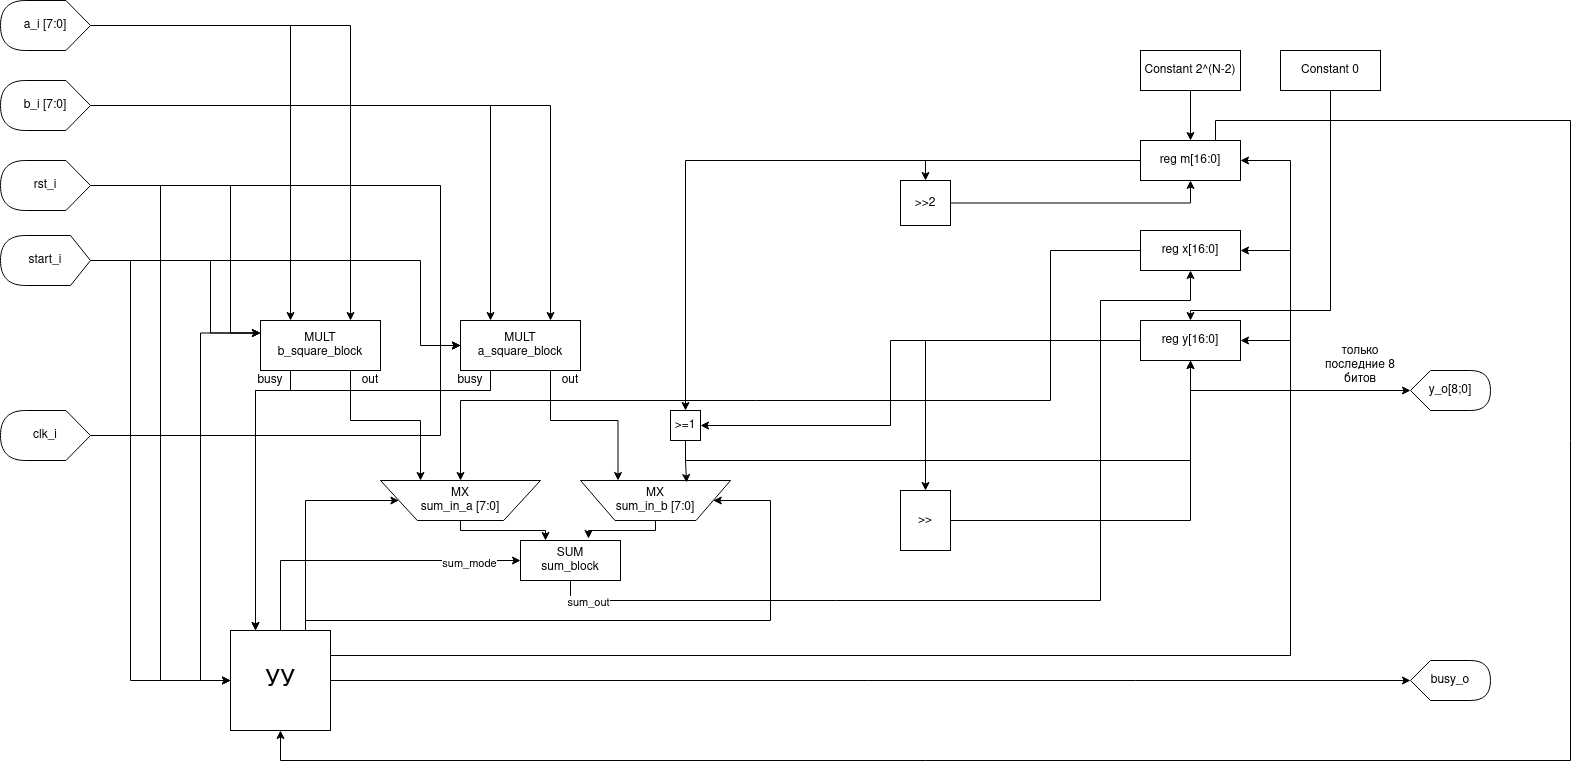

The diagram above was exported from draw.io. Its source (the exported page's mxGraphModel, read from the mxfile embedded in the PNG):
<mxGraphModel dx="1663" dy="1238" grid="1" gridSize="10" guides="1" tooltips="1" connect="1" arrows="1" fold="1" page="1" pageScale="1" pageWidth="4681" pageHeight="3300" math="0" shadow="0">
  <root>
    <mxCell id="0" />
    <mxCell id="1" parent="0" />
    <mxCell id="2" style="edgeStyle=orthogonalEdgeStyle;rounded=0;orthogonalLoop=1;jettySize=auto;html=1;exitX=0;exitY=0.5;exitDx=0;exitDy=0;exitPerimeter=0;entryX=0;entryY=0.5;entryDx=0;entryDy=0;" edge="1" source="5" target="28" parent="1">
      <mxGeometry relative="1" as="geometry">
        <Array as="points">
          <mxPoint x="220" y="475" />
          <mxPoint x="220" y="720" />
        </Array>
      </mxGeometry>
    </mxCell>
    <mxCell id="3" style="edgeStyle=orthogonalEdgeStyle;rounded=0;orthogonalLoop=1;jettySize=auto;html=1;exitX=0;exitY=0.5;exitDx=0;exitDy=0;exitPerimeter=0;entryX=0;entryY=0.25;entryDx=0;entryDy=0;" edge="1" source="5" target="41" parent="1">
      <mxGeometry relative="1" as="geometry">
        <Array as="points">
          <mxPoint x="220" y="475" />
          <mxPoint x="220" y="373" />
        </Array>
      </mxGeometry>
    </mxCell>
    <mxCell id="4" style="edgeStyle=orthogonalEdgeStyle;rounded=0;orthogonalLoop=1;jettySize=auto;html=1;exitX=0;exitY=0.5;exitDx=0;exitDy=0;exitPerimeter=0;entryX=0;entryY=0.5;entryDx=0;entryDy=0;" edge="1" source="5" target="38" parent="1">
      <mxGeometry relative="1" as="geometry">
        <Array as="points">
          <mxPoint x="460" y="475" />
          <mxPoint x="460" y="385" />
        </Array>
      </mxGeometry>
    </mxCell>
    <mxCell id="5" value="clk_i" style="shape=display;whiteSpace=wrap;html=1;rotation=0;size=0.2727272727272727;direction=west;" vertex="1" parent="1">
      <mxGeometry x="20" y="450" width="90" height="50" as="geometry" />
    </mxCell>
    <mxCell id="6" style="edgeStyle=orthogonalEdgeStyle;rounded=0;orthogonalLoop=1;jettySize=auto;html=1;exitX=0;exitY=0.5;exitDx=0;exitDy=0;exitPerimeter=0;entryX=0;entryY=0.5;entryDx=0;entryDy=0;" edge="1" source="9" target="28" parent="1">
      <mxGeometry relative="1" as="geometry">
        <Array as="points">
          <mxPoint x="180" y="225" />
          <mxPoint x="180" y="720" />
        </Array>
      </mxGeometry>
    </mxCell>
    <mxCell id="7" style="edgeStyle=orthogonalEdgeStyle;rounded=0;orthogonalLoop=1;jettySize=auto;html=1;exitX=0;exitY=0.5;exitDx=0;exitDy=0;exitPerimeter=0;entryX=0;entryY=0.25;entryDx=0;entryDy=0;" edge="1" source="9" target="41" parent="1">
      <mxGeometry relative="1" as="geometry">
        <Array as="points">
          <mxPoint x="250" y="225" />
          <mxPoint x="250" y="373" />
        </Array>
      </mxGeometry>
    </mxCell>
    <mxCell id="8" style="edgeStyle=orthogonalEdgeStyle;rounded=0;orthogonalLoop=1;jettySize=auto;html=1;exitX=0;exitY=0.5;exitDx=0;exitDy=0;exitPerimeter=0;entryX=0;entryY=0.5;entryDx=0;entryDy=0;" edge="1" source="9" target="38" parent="1">
      <mxGeometry relative="1" as="geometry">
        <Array as="points">
          <mxPoint x="460" y="225" />
          <mxPoint x="460" y="385" />
        </Array>
      </mxGeometry>
    </mxCell>
    <mxCell id="9" value="rst_i" style="shape=display;whiteSpace=wrap;html=1;rotation=0;size=0.2727272727272727;direction=west;" vertex="1" parent="1">
      <mxGeometry x="20" y="200" width="90" height="50" as="geometry" />
    </mxCell>
    <mxCell id="10" style="edgeStyle=orthogonalEdgeStyle;rounded=0;orthogonalLoop=1;jettySize=auto;html=1;exitX=0;exitY=0.5;exitDx=0;exitDy=0;exitPerimeter=0;entryX=0;entryY=0.5;entryDx=0;entryDy=0;" edge="1" source="13" target="28" parent="1">
      <mxGeometry relative="1" as="geometry">
        <Array as="points">
          <mxPoint x="110" y="300" />
          <mxPoint x="150" y="300" />
          <mxPoint x="150" y="720" />
        </Array>
      </mxGeometry>
    </mxCell>
    <mxCell id="11" style="edgeStyle=orthogonalEdgeStyle;rounded=0;orthogonalLoop=1;jettySize=auto;html=1;exitX=0;exitY=0.5;exitDx=0;exitDy=0;exitPerimeter=0;entryX=0;entryY=0.25;entryDx=0;entryDy=0;" edge="1" source="13" target="41" parent="1">
      <mxGeometry relative="1" as="geometry">
        <Array as="points">
          <mxPoint x="230" y="300" />
          <mxPoint x="230" y="373" />
        </Array>
      </mxGeometry>
    </mxCell>
    <mxCell id="12" style="edgeStyle=orthogonalEdgeStyle;rounded=0;orthogonalLoop=1;jettySize=auto;html=1;exitX=0;exitY=0.5;exitDx=0;exitDy=0;exitPerimeter=0;entryX=0;entryY=0.5;entryDx=0;entryDy=0;" edge="1" source="13" target="38" parent="1">
      <mxGeometry relative="1" as="geometry">
        <Array as="points">
          <mxPoint x="440" y="300" />
          <mxPoint x="440" y="385" />
        </Array>
      </mxGeometry>
    </mxCell>
    <mxCell id="13" value="start_i" style="shape=display;whiteSpace=wrap;html=1;rotation=0;size=0.2222222222222222;direction=west;" vertex="1" parent="1">
      <mxGeometry x="20" y="275" width="90" height="50" as="geometry" />
    </mxCell>
    <mxCell id="14" style="edgeStyle=orthogonalEdgeStyle;rounded=0;orthogonalLoop=1;jettySize=auto;html=1;exitX=0;exitY=0.5;exitDx=0;exitDy=0;exitPerimeter=0;entryX=0.25;entryY=0;entryDx=0;entryDy=0;" edge="1" source="16" target="41" parent="1">
      <mxGeometry relative="1" as="geometry" />
    </mxCell>
    <mxCell id="15" style="edgeStyle=orthogonalEdgeStyle;rounded=0;orthogonalLoop=1;jettySize=auto;html=1;exitX=0;exitY=0.5;exitDx=0;exitDy=0;exitPerimeter=0;entryX=0.75;entryY=0;entryDx=0;entryDy=0;" edge="1" source="16" target="41" parent="1">
      <mxGeometry relative="1" as="geometry" />
    </mxCell>
    <mxCell id="16" value="&lt;div&gt;a_i [7:0]&lt;/div&gt;" style="shape=display;whiteSpace=wrap;html=1;rotation=0;size=0.2727272727272727;direction=west;" vertex="1" parent="1">
      <mxGeometry x="20" y="40" width="90" height="50" as="geometry" />
    </mxCell>
    <mxCell id="17" style="edgeStyle=orthogonalEdgeStyle;rounded=0;orthogonalLoop=1;jettySize=auto;html=1;exitX=0;exitY=0.5;exitDx=0;exitDy=0;exitPerimeter=0;entryX=0.25;entryY=0;entryDx=0;entryDy=0;" edge="1" source="19" target="38" parent="1">
      <mxGeometry relative="1" as="geometry" />
    </mxCell>
    <mxCell id="18" style="edgeStyle=orthogonalEdgeStyle;rounded=0;orthogonalLoop=1;jettySize=auto;html=1;exitX=0;exitY=0.5;exitDx=0;exitDy=0;exitPerimeter=0;entryX=0.75;entryY=0;entryDx=0;entryDy=0;" edge="1" source="19" target="38" parent="1">
      <mxGeometry relative="1" as="geometry" />
    </mxCell>
    <mxCell id="19" value="&lt;div&gt;b_i [7:0]&lt;/div&gt;" style="shape=display;whiteSpace=wrap;html=1;rotation=0;size=0.2727272727272727;direction=west;" vertex="1" parent="1">
      <mxGeometry x="20" y="120" width="90" height="50" as="geometry" />
    </mxCell>
    <mxCell id="20" style="edgeStyle=orthogonalEdgeStyle;rounded=0;orthogonalLoop=1;jettySize=auto;html=1;exitX=1;exitY=0.5;exitDx=0;exitDy=0;" edge="1" source="28" target="52" parent="1">
      <mxGeometry relative="1" as="geometry" />
    </mxCell>
    <mxCell id="21" style="edgeStyle=orthogonalEdgeStyle;rounded=0;orthogonalLoop=1;jettySize=auto;html=1;exitX=1;exitY=0.25;exitDx=0;exitDy=0;entryX=1;entryY=0.5;entryDx=0;entryDy=0;" edge="1" source="28" target="45" parent="1">
      <mxGeometry relative="1" as="geometry">
        <Array as="points">
          <mxPoint x="1310" y="695" />
          <mxPoint x="1310" y="200" />
        </Array>
      </mxGeometry>
    </mxCell>
    <mxCell id="22" style="edgeStyle=orthogonalEdgeStyle;rounded=0;orthogonalLoop=1;jettySize=auto;html=1;exitX=1;exitY=0.25;exitDx=0;exitDy=0;entryX=1;entryY=0.5;entryDx=0;entryDy=0;" edge="1" source="28" target="47" parent="1">
      <mxGeometry relative="1" as="geometry">
        <Array as="points">
          <mxPoint x="1310" y="695" />
          <mxPoint x="1310" y="290" />
        </Array>
      </mxGeometry>
    </mxCell>
    <mxCell id="23" style="edgeStyle=orthogonalEdgeStyle;rounded=0;orthogonalLoop=1;jettySize=auto;html=1;exitX=1;exitY=0.25;exitDx=0;exitDy=0;entryX=1;entryY=0.5;entryDx=0;entryDy=0;" edge="1" source="28" target="51" parent="1">
      <mxGeometry relative="1" as="geometry">
        <Array as="points">
          <mxPoint x="1310" y="695" />
          <mxPoint x="1310" y="380" />
        </Array>
      </mxGeometry>
    </mxCell>
    <mxCell id="24" style="edgeStyle=orthogonalEdgeStyle;rounded=0;orthogonalLoop=1;jettySize=auto;html=1;exitX=0.75;exitY=0;exitDx=0;exitDy=0;entryX=0;entryY=0.5;entryDx=0;entryDy=0;" edge="1" source="28" target="30" parent="1">
      <mxGeometry relative="1" as="geometry">
        <Array as="points">
          <mxPoint x="325" y="540" />
        </Array>
      </mxGeometry>
    </mxCell>
    <mxCell id="25" style="edgeStyle=orthogonalEdgeStyle;rounded=0;orthogonalLoop=1;jettySize=auto;html=1;exitX=0.75;exitY=0;exitDx=0;exitDy=0;entryX=1;entryY=0.5;entryDx=0;entryDy=0;" edge="1" source="28" target="32" parent="1">
      <mxGeometry relative="1" as="geometry">
        <Array as="points">
          <mxPoint x="325" y="660" />
          <mxPoint x="790" y="660" />
          <mxPoint x="790" y="540" />
        </Array>
      </mxGeometry>
    </mxCell>
    <mxCell id="26" style="edgeStyle=orthogonalEdgeStyle;rounded=0;orthogonalLoop=1;jettySize=auto;html=1;exitX=0.5;exitY=0;exitDx=0;exitDy=0;entryX=0;entryY=0.5;entryDx=0;entryDy=0;" edge="1" source="28" target="35" parent="1">
      <mxGeometry relative="1" as="geometry" />
    </mxCell>
    <mxCell id="27" value="sum_mode" style="edgeLabel;html=1;align=center;verticalAlign=middle;resizable=0;points=[];" vertex="1" connectable="0" parent="26">
      <mxGeometry x="0.6629" y="-2" relative="1" as="geometry">
        <mxPoint as="offset" />
      </mxGeometry>
    </mxCell>
    <mxCell id="28" value="&lt;font style=&quot;font-size: 23px&quot;&gt;УУ&lt;/font&gt;" style="rounded=0;whiteSpace=wrap;html=1;" vertex="1" parent="1">
      <mxGeometry x="250" y="670" width="100" height="100" as="geometry" />
    </mxCell>
    <mxCell id="29" style="edgeStyle=orthogonalEdgeStyle;rounded=0;orthogonalLoop=1;jettySize=auto;html=1;exitX=0.5;exitY=1;exitDx=0;exitDy=0;entryX=0.25;entryY=0;entryDx=0;entryDy=0;" edge="1" source="30" target="35" parent="1">
      <mxGeometry relative="1" as="geometry">
        <Array as="points">
          <mxPoint x="480" y="570" />
          <mxPoint x="565" y="570" />
        </Array>
      </mxGeometry>
    </mxCell>
    <mxCell id="30" value="&lt;div&gt;MX&lt;/div&gt;&lt;div&gt;sum_in_a [7:0]&lt;br&gt;&lt;/div&gt;" style="verticalLabelPosition=middle;verticalAlign=middle;html=1;shape=trapezoid;perimeter=trapezoidPerimeter;whiteSpace=wrap;size=0.23;arcSize=10;flipV=1;labelPosition=center;align=center;" vertex="1" parent="1">
      <mxGeometry x="400" y="520" width="160" height="40" as="geometry" />
    </mxCell>
    <mxCell id="31" style="edgeStyle=orthogonalEdgeStyle;rounded=0;orthogonalLoop=1;jettySize=auto;html=1;exitX=0.5;exitY=1;exitDx=0;exitDy=0;entryX=0.68;entryY=-0.05;entryDx=0;entryDy=0;entryPerimeter=0;" edge="1" source="32" target="35" parent="1">
      <mxGeometry relative="1" as="geometry">
        <Array as="points">
          <mxPoint x="675" y="570" />
          <mxPoint x="608" y="570" />
        </Array>
      </mxGeometry>
    </mxCell>
    <mxCell id="32" value="&lt;div&gt;MX&lt;/div&gt;sum_in_b [7:0]" style="verticalLabelPosition=middle;verticalAlign=middle;html=1;shape=trapezoid;perimeter=trapezoidPerimeter;whiteSpace=wrap;size=0.23;arcSize=10;flipV=1;labelPosition=center;align=center;" vertex="1" parent="1">
      <mxGeometry x="600" y="520" width="150" height="40" as="geometry" />
    </mxCell>
    <mxCell id="33" style="edgeStyle=orthogonalEdgeStyle;rounded=0;orthogonalLoop=1;jettySize=auto;html=1;exitX=0.5;exitY=1;exitDx=0;exitDy=0;entryX=0.5;entryY=1;entryDx=0;entryDy=0;" edge="1" source="35" target="47" parent="1">
      <mxGeometry relative="1" as="geometry">
        <Array as="points">
          <mxPoint x="590" y="640" />
          <mxPoint x="1120" y="640" />
          <mxPoint x="1120" y="340" />
          <mxPoint x="1210" y="340" />
        </Array>
      </mxGeometry>
    </mxCell>
    <mxCell id="34" value="sum_out" style="edgeLabel;html=1;align=center;verticalAlign=middle;resizable=0;points=[];" vertex="1" connectable="0" parent="33">
      <mxGeometry x="-0.9258" y="-1" relative="1" as="geometry">
        <mxPoint as="offset" />
      </mxGeometry>
    </mxCell>
    <mxCell id="35" value="&lt;div&gt;SUM&lt;/div&gt;sum_block" style="rounded=0;whiteSpace=wrap;html=1;" vertex="1" parent="1">
      <mxGeometry x="540" y="580" width="100" height="40" as="geometry" />
    </mxCell>
    <mxCell id="36" style="edgeStyle=orthogonalEdgeStyle;rounded=0;orthogonalLoop=1;jettySize=auto;html=1;exitX=0.25;exitY=1;exitDx=0;exitDy=0;entryX=0.25;entryY=0;entryDx=0;entryDy=0;" edge="1" source="38" target="28" parent="1">
      <mxGeometry relative="1" as="geometry">
        <Array as="points">
          <mxPoint x="510" y="430" />
          <mxPoint x="275" y="430" />
        </Array>
      </mxGeometry>
    </mxCell>
    <mxCell id="37" style="edgeStyle=orthogonalEdgeStyle;rounded=0;orthogonalLoop=1;jettySize=auto;html=1;exitX=0.75;exitY=1;exitDx=0;exitDy=0;entryX=0.25;entryY=0;entryDx=0;entryDy=0;" edge="1" source="38" target="32" parent="1">
      <mxGeometry relative="1" as="geometry">
        <Array as="points">
          <mxPoint x="570" y="460" />
          <mxPoint x="638" y="460" />
        </Array>
      </mxGeometry>
    </mxCell>
    <mxCell id="38" value="&lt;div&gt;MULT&lt;/div&gt;a_square_block" style="rounded=0;whiteSpace=wrap;html=1;" vertex="1" parent="1">
      <mxGeometry x="480" y="360" width="120" height="50" as="geometry" />
    </mxCell>
    <mxCell id="39" style="edgeStyle=orthogonalEdgeStyle;rounded=0;orthogonalLoop=1;jettySize=auto;html=1;exitX=0.25;exitY=1;exitDx=0;exitDy=0;entryX=0.25;entryY=0;entryDx=0;entryDy=0;" edge="1" source="41" target="28" parent="1">
      <mxGeometry relative="1" as="geometry">
        <Array as="points">
          <mxPoint x="310" y="430" />
          <mxPoint x="275" y="430" />
        </Array>
      </mxGeometry>
    </mxCell>
    <mxCell id="40" style="edgeStyle=orthogonalEdgeStyle;rounded=0;orthogonalLoop=1;jettySize=auto;html=1;exitX=0.75;exitY=1;exitDx=0;exitDy=0;entryX=0.25;entryY=0;entryDx=0;entryDy=0;" edge="1" source="41" target="30" parent="1">
      <mxGeometry relative="1" as="geometry">
        <Array as="points">
          <mxPoint x="370" y="460" />
          <mxPoint x="440" y="460" />
        </Array>
      </mxGeometry>
    </mxCell>
    <mxCell id="41" value="&lt;div&gt;MULT&lt;/div&gt;b_square_block" style="rounded=0;whiteSpace=wrap;html=1;" vertex="1" parent="1">
      <mxGeometry x="280" y="360" width="120" height="50" as="geometry" />
    </mxCell>
    <mxCell id="42" style="edgeStyle=orthogonalEdgeStyle;rounded=0;orthogonalLoop=1;jettySize=auto;html=1;exitX=0;exitY=0.5;exitDx=0;exitDy=0;" edge="1" source="45" target="63" parent="1">
      <mxGeometry relative="1" as="geometry" />
    </mxCell>
    <mxCell id="43" style="edgeStyle=orthogonalEdgeStyle;rounded=0;orthogonalLoop=1;jettySize=auto;html=1;exitX=0;exitY=0.5;exitDx=0;exitDy=0;entryX=0.5;entryY=0;entryDx=0;entryDy=0;" edge="1" source="45" target="67" parent="1">
      <mxGeometry relative="1" as="geometry" />
    </mxCell>
    <mxCell id="44" style="edgeStyle=orthogonalEdgeStyle;rounded=0;orthogonalLoop=1;jettySize=auto;html=1;exitX=0.75;exitY=0;exitDx=0;exitDy=0;entryX=0.5;entryY=1;entryDx=0;entryDy=0;" edge="1" source="45" target="28" parent="1">
      <mxGeometry relative="1" as="geometry">
        <Array as="points">
          <mxPoint x="1235" y="160" />
          <mxPoint x="1590" y="160" />
          <mxPoint x="1590" y="800" />
          <mxPoint x="300" y="800" />
        </Array>
      </mxGeometry>
    </mxCell>
    <mxCell id="45" value="reg m[16:0]" style="rounded=0;whiteSpace=wrap;html=1;" vertex="1" parent="1">
      <mxGeometry x="1160" y="180" width="100" height="40" as="geometry" />
    </mxCell>
    <mxCell id="46" style="edgeStyle=orthogonalEdgeStyle;rounded=0;orthogonalLoop=1;jettySize=auto;html=1;exitX=0;exitY=0.5;exitDx=0;exitDy=0;entryX=0.5;entryY=0;entryDx=0;entryDy=0;" edge="1" source="47" target="30" parent="1">
      <mxGeometry relative="1" as="geometry">
        <Array as="points">
          <mxPoint x="1070" y="290" />
          <mxPoint x="1070" y="440" />
          <mxPoint x="480" y="440" />
        </Array>
      </mxGeometry>
    </mxCell>
    <mxCell id="47" value="reg x[16:0]" style="rounded=0;whiteSpace=wrap;html=1;" vertex="1" parent="1">
      <mxGeometry x="1160" y="270" width="100" height="40" as="geometry" />
    </mxCell>
    <mxCell id="48" style="edgeStyle=orthogonalEdgeStyle;rounded=0;orthogonalLoop=1;jettySize=auto;html=1;exitX=0.5;exitY=1;exitDx=0;exitDy=0;entryX=0;entryY=0.5;entryDx=0;entryDy=0;entryPerimeter=0;" edge="1" source="51" target="53" parent="1">
      <mxGeometry relative="1" as="geometry" />
    </mxCell>
    <mxCell id="49" style="edgeStyle=orthogonalEdgeStyle;rounded=0;orthogonalLoop=1;jettySize=auto;html=1;exitX=0;exitY=0.5;exitDx=0;exitDy=0;entryX=1;entryY=0.5;entryDx=0;entryDy=0;" edge="1" source="51" target="63" parent="1">
      <mxGeometry relative="1" as="geometry">
        <Array as="points">
          <mxPoint x="910" y="380" />
          <mxPoint x="910" y="465" />
        </Array>
      </mxGeometry>
    </mxCell>
    <mxCell id="50" style="edgeStyle=orthogonalEdgeStyle;rounded=0;orthogonalLoop=1;jettySize=auto;html=1;exitX=0;exitY=0.5;exitDx=0;exitDy=0;entryX=0.5;entryY=0;entryDx=0;entryDy=0;" edge="1" source="51" target="65" parent="1">
      <mxGeometry relative="1" as="geometry" />
    </mxCell>
    <mxCell id="51" value="reg y[16:0]" style="rounded=0;whiteSpace=wrap;html=1;" vertex="1" parent="1">
      <mxGeometry x="1160" y="360" width="100" height="40" as="geometry" />
    </mxCell>
    <mxCell id="52" value="busy_o" style="shape=display;whiteSpace=wrap;html=1;" vertex="1" parent="1">
      <mxGeometry x="1430" y="700" width="80" height="40" as="geometry" />
    </mxCell>
    <mxCell id="53" value="y_o[8;0]" style="shape=display;whiteSpace=wrap;html=1;" vertex="1" parent="1">
      <mxGeometry x="1430" y="410" width="80" height="40" as="geometry" />
    </mxCell>
    <mxCell id="54" value="только последние 8 битов" style="text;html=1;strokeColor=none;fillColor=none;align=center;verticalAlign=middle;whiteSpace=wrap;rounded=0;" vertex="1" parent="1">
      <mxGeometry x="1330" y="390" width="100" height="30" as="geometry" />
    </mxCell>
    <mxCell id="55" value="busy" style="text;html=1;strokeColor=none;fillColor=none;align=center;verticalAlign=middle;whiteSpace=wrap;rounded=0;" vertex="1" parent="1">
      <mxGeometry x="270" y="410" width="40" height="20" as="geometry" />
    </mxCell>
    <mxCell id="56" value="busy" style="text;html=1;strokeColor=none;fillColor=none;align=center;verticalAlign=middle;whiteSpace=wrap;rounded=0;" vertex="1" parent="1">
      <mxGeometry x="470" y="410" width="40" height="20" as="geometry" />
    </mxCell>
    <mxCell id="57" value="out" style="text;html=1;strokeColor=none;fillColor=none;align=center;verticalAlign=middle;whiteSpace=wrap;rounded=0;" vertex="1" parent="1">
      <mxGeometry x="370" y="410" width="40" height="20" as="geometry" />
    </mxCell>
    <mxCell id="58" value="out" style="text;html=1;strokeColor=none;fillColor=none;align=center;verticalAlign=middle;whiteSpace=wrap;rounded=0;" vertex="1" parent="1">
      <mxGeometry x="570" y="410" width="40" height="20" as="geometry" />
    </mxCell>
    <mxCell id="59" style="edgeStyle=orthogonalEdgeStyle;rounded=0;orthogonalLoop=1;jettySize=auto;html=1;exitX=0.5;exitY=1;exitDx=0;exitDy=0;entryX=0.5;entryY=0;entryDx=0;entryDy=0;" edge="1" source="60" target="45" parent="1">
      <mxGeometry relative="1" as="geometry" />
    </mxCell>
    <mxCell id="60" value="Constant 2^(N-2)" style="rounded=0;whiteSpace=wrap;html=1;" vertex="1" parent="1">
      <mxGeometry x="1160" y="90" width="100" height="40" as="geometry" />
    </mxCell>
    <mxCell id="61" style="edgeStyle=orthogonalEdgeStyle;rounded=0;orthogonalLoop=1;jettySize=auto;html=1;exitX=0.5;exitY=1;exitDx=0;exitDy=0;entryX=0.707;entryY=0.95;entryDx=0;entryDy=0;entryPerimeter=0;" edge="1" source="63" target="32" parent="1">
      <mxGeometry relative="1" as="geometry" />
    </mxCell>
    <mxCell id="62" style="edgeStyle=orthogonalEdgeStyle;rounded=0;orthogonalLoop=1;jettySize=auto;html=1;exitX=0.5;exitY=1;exitDx=0;exitDy=0;entryX=0.5;entryY=1;entryDx=0;entryDy=0;" edge="1" source="63" target="51" parent="1">
      <mxGeometry relative="1" as="geometry" />
    </mxCell>
    <mxCell id="63" value="&amp;gt;=1" style="rounded=0;whiteSpace=wrap;html=1;" vertex="1" parent="1">
      <mxGeometry x="690" y="450" width="30" height="30" as="geometry" />
    </mxCell>
    <mxCell id="64" style="edgeStyle=orthogonalEdgeStyle;rounded=0;orthogonalLoop=1;jettySize=auto;html=1;exitX=1;exitY=0.5;exitDx=0;exitDy=0;entryX=0.5;entryY=1;entryDx=0;entryDy=0;" edge="1" source="65" target="51" parent="1">
      <mxGeometry relative="1" as="geometry" />
    </mxCell>
    <mxCell id="65" value="&amp;gt;&amp;gt;" style="rounded=0;whiteSpace=wrap;html=1;" vertex="1" parent="1">
      <mxGeometry x="920" y="530" width="50" height="60" as="geometry" />
    </mxCell>
    <mxCell id="66" style="edgeStyle=orthogonalEdgeStyle;rounded=0;orthogonalLoop=1;jettySize=auto;html=1;exitX=1;exitY=0.5;exitDx=0;exitDy=0;entryX=0.5;entryY=1;entryDx=0;entryDy=0;" edge="1" source="67" target="45" parent="1">
      <mxGeometry relative="1" as="geometry" />
    </mxCell>
    <mxCell id="67" value="&amp;gt;&amp;gt;2" style="rounded=0;whiteSpace=wrap;html=1;" vertex="1" parent="1">
      <mxGeometry x="920" y="220" width="50" height="45" as="geometry" />
    </mxCell>
    <mxCell id="68" style="edgeStyle=orthogonalEdgeStyle;rounded=0;orthogonalLoop=1;jettySize=auto;html=1;exitX=0.5;exitY=1;exitDx=0;exitDy=0;" edge="1" source="69" target="51" parent="1">
      <mxGeometry relative="1" as="geometry">
        <Array as="points">
          <mxPoint x="1350" y="350" />
          <mxPoint x="1210" y="350" />
        </Array>
      </mxGeometry>
    </mxCell>
    <mxCell id="69" value="Constant 0" style="rounded=0;whiteSpace=wrap;html=1;" vertex="1" parent="1">
      <mxGeometry x="1300" y="90" width="100" height="40" as="geometry" />
    </mxCell>
  </root>
</mxGraphModel>